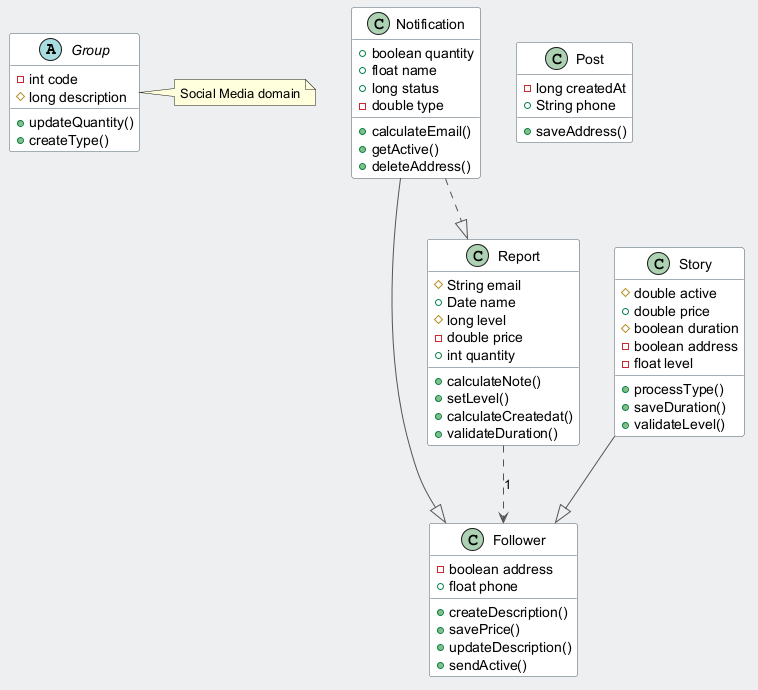

The diagram above was rendered by PlantUML. Its source (embedded in the PNG):
@startuml
skinparam backgroundColor #ECEFF1
skinparam classBackgroundColor #FFFFFF
skinparam classBorderColor #455A64
skinparam ArrowColor #555555
abstract class Group {
  -int code
  #long description
  +updateQuantity()
  +createType()
}
class Notification {
  +boolean quantity
  +float name
  +long status
  -double type
  +calculateEmail()
  +getActive()
  +deleteAddress()
}
class Follower {
  -boolean address
  +float phone
  +createDescription()
  +savePrice()
  +updateDescription()
  +sendActive()
}
class Post {
  -long createdAt
  +String phone
  +saveAddress()
}
class Story {
  #double active
  +double price
  #boolean duration
  -boolean address
  -float level
  +processType()
  +saveDuration()
  +validateLevel()
}
class Report {
  #String email
  +Date name
  #long level
  -double price
  +int quantity
  +calculateNote()
  +setLevel()
  +calculateCreatedat()
  +validateDuration()
}
Notification ..|> Report
Story --|> Follower
Notification --|> Follower
Report ..> Follower : "1"
note right of Group : Social Media domain
@enduml